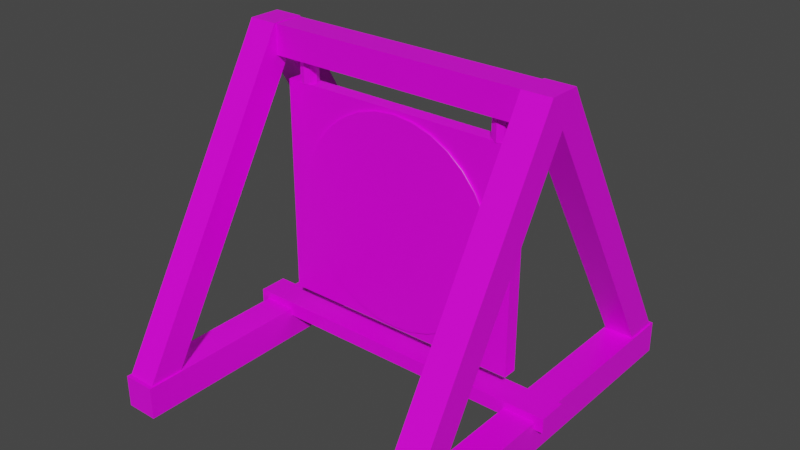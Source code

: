 # Source: schraag.blend  (saved by Blender 2.90.8; exported with 4.5.12 LTS)
import bpy
from mathutils import Matrix  # noqa: F401  (used for matrix-valued properties, if any)

bpy.ops.wm.read_factory_settings(use_empty=True)
scene = bpy.context.scene
scene.name = 'Scene'

# ---- collections
col_collection = bpy.data.collections.new('Collection'); scene.collection.children.link(col_collection)

# ---- images (referenced by path relative to the original .blend; pixels are not part of the script)
import os
ASSET_DIR = os.environ.get("B2B_ASSET_DIR", "")  # directory of the original .blend (textures are referenced by path, not embedded)
HERE = os.path.dirname(os.path.abspath(__file__))  # packed textures are extracted next to this script under _unpacked/

def load_image(name, relpath, width, height, colorspace="sRGB"):
    """Load a texture the original file referenced (path relative to the .blend, or extracted next to this script)."""
    p = next((c for c in (os.path.join(HERE, relpath), os.path.join(ASSET_DIR, relpath)) if relpath and os.path.exists(c)), "")
    if p:
        img = bpy.data.images.load(p, check_existing=True)
        img.name = name
    else:  # same state as the original file: an image datablock whose file is absent (Cycles renders it pink)
        img = bpy.data.images.new(name, width, height)
        img.source = "FILE"
        img.filepath = "//" + (relpath or name)
    img.colorspace_settings.name = colorspace
    return img
img_schraag_png = load_image('schraag.png', 'schraag.png', 1024, 1024, 'sRGB')

# ---- materials (node trees are filled in below, after node groups)
mat_material = bpy.data.materials.new('Material')
mat_material.alpha_threshold = 0.0
mat_material.use_transparent_shadow = False
mat_material.line_color = (0.0, 0.0, 0.0, 1.0)

# ---- material node trees
mat_material.use_nodes = True; mat_material.node_tree.nodes.clear()
_N = mat_material.node_tree.nodes; _L = mat_material.node_tree.links
n0 = _N.new('ShaderNodeOutputMaterial'); n0.name = 'Material Output'; n0.location = (300, 300)
n1 = _N.new('ShaderNodeBsdfPrincipled'); n1.name = 'Principled BSDF'; n1.location = (10, 300)
n1.distribution = 'GGX'
n1.subsurface_method = 'BURLEY'
n1.inputs[2].default_value = 0.4
n1.inputs[3].default_value = 1.45
n1.inputs[27].default_value = (0.0, 0.0, 0.0, 1.0)
n1.inputs[28].default_value = 1.0
n2 = _N.new('ShaderNodeTexImage'); n2.name = 'Image Texture'; n2.location = (-280, 280)
n2.image = img_schraag_png
_L.new(n1.outputs[0], n0.inputs[0])
_L.new(n2.outputs[0], n1.inputs[0])
n0.is_active_output = True

# ---- world
world_world = bpy.data.worlds.new('World'); scene.world = world_world
world_world.use_nodes = True; world_world.node_tree.nodes.clear()
_N = world_world.node_tree.nodes; _L = world_world.node_tree.links
n0 = _N.new('ShaderNodeOutputWorld'); n0.name = 'World Output'; n0.location = (300, 300)
n1 = _N.new('ShaderNodeBackground'); n1.name = 'Background'; n1.location = (10, 300)
n1.inputs[0].default_value = (0.05088, 0.05088, 0.05088, 1.0)
_L.new(n1.outputs[0], n0.inputs[0])
n0.is_active_output = True
world_world.color = (0.05088, 0.05088, 0.05088)
world_world.use_sun_shadow = False
world_world.sun_shadow_jitter_overblur = 0.0

# ---- meshes
me_cube_007 = bpy.data.meshes.new('Cube.007')
me_cube_007.from_pydata([(-1.053, -0.09, 0.155), (-1.053, -0.09, 0.245), (-1.053, 0.09, 0.155), (-1.053, 0.09, 0.245), (1.053, -0.09, 0.155), (1.053, -0.09, 0.245), (1.053, 0.09, 0.155), (1.053, 0.09, 0.245), (1.0, 1.2, 0.2), (1.0, 1.2, -2.235e-08), (1.0, -1.2, 0.2), (1.0, -1.2, -2.235e-08), (0.8, 1.2, 0.2), (0.8, 1.2, -2.235e-08), (0.8, -1.2, 0.2), (0.8, -1.2, -2.235e-08), (0.99, 0.09889, 2.023), (0.99, 1.199, 0.1641), (0.99, 1.043, 0.07408), (0.81, 0.09889, 2.023), (0.81, 1.199, 0.1641), (0.81, 1.043, 0.07408), (0.99, -0.09889, 2.023), (0.99, -1.199, 0.1641), (0.99, -1.043, 0.07408), (0.81, -0.09889, 2.023), (0.99, 1.49e-08, 2.023), (0.81, -1.199, 0.1641), (0.81, -1.043, 0.07408), (0.81, 0.0003707, 1.835), (0.99, -0.1551, 1.925), (0.81, -0.1551, 1.925), (0.99, 0.0003707, 1.835), (0.81, 0.0003707, 1.835), (0.99, 0.1551, 1.925), (0.81, 0.1551, 1.925), (0.99, 0.0003707, 1.835), (0.81, 1.49e-08, 2.023), (-0.8, 1.2, 0.2), (-0.8, 1.2, -2.235e-08), (-0.8, -1.2, 0.2), (-0.8, -1.2, -2.235e-08), (-1.0, 1.2, 0.2), (-1.0, 1.2, -2.235e-08), (-1.0, -1.2, 0.2), (-1.0, -1.2, -2.235e-08), (-0.81, 0.09889, 2.023), (-0.81, 1.199, 0.1641), (-0.81, 1.043, 0.07408), (-0.99, 0.09889, 2.023), (-0.99, 1.199, 0.1641), (-0.99, 1.043, 0.07408), (-0.81, -0.09889, 2.023), (-0.81, -1.199, 0.1641), (-0.81, -1.043, 0.07408), (-0.99, -0.09889, 2.023), (-0.81, 1.49e-08, 2.023), (-0.99, -1.199, 0.1641), (-0.99, -1.043, 0.07408), (-0.99, 0.0007414, 1.835), (-0.81, -0.1551, 1.925), (-0.99, -0.1551, 1.925), (-0.81, 0.0007414, 1.835), (-0.99, -0.0007414, 1.835), (-0.81, 0.1551, 1.925), (-0.99, 0.1551, 1.925), (-0.81, -0.0007414, 1.835), (-0.99, 1.49e-08, 2.023), (-0.81, -0.09, 1.84), (-0.81, -0.09, 2.02), (-0.81, 0.09, 1.84), (-0.81, 0.09, 2.02), (0.81, -0.09, 1.84), (0.81, -0.09, 2.02), (0.81, 0.09, 1.84), (0.81, 0.09, 2.02)], [], [(2, 3, 7, 6), (4, 5, 1, 0), (2, 6, 4, 0), (7, 3, 1, 5), (8, 12, 14, 10), (11, 10, 14, 15), (15, 14, 12, 13), (13, 9, 11, 15), (9, 8, 10, 11), (13, 12, 8, 9), (34, 17, 20, 35), (33, 21, 18, 36), (36, 18, 17, 34), (30, 31, 27, 23), (32, 26, 22, 30), (29, 32, 24, 28), (32, 30, 23, 24), (28, 27, 31, 29), (22, 25, 31, 30), (21, 33, 35, 20), (16, 34, 35, 19), (16, 26, 32, 34), (25, 37, 29, 31), (19, 35, 29, 37), (25, 22, 26, 37), (19, 37, 26, 16), (38, 42, 44, 40), (41, 40, 44, 45), (45, 44, 42, 43), (43, 39, 41, 45), (39, 38, 40, 41), (43, 42, 38, 39), (64, 47, 50, 65), (48, 51, 50, 47), (63, 51, 48, 66), (66, 48, 47, 64), (60, 61, 57, 53), (54, 53, 57, 58), (62, 56, 52, 60), (59, 62, 54, 58), (62, 60, 53, 54), (58, 57, 61, 59), (52, 55, 61, 60), (51, 63, 65, 50), (46, 64, 65, 49), (46, 56, 62, 64), (55, 67, 59, 61), (49, 65, 59, 67), (55, 52, 56, 67), (49, 67, 56, 46), (70, 71, 75, 74), (72, 73, 69, 68), (70, 74, 72, 68), (75, 71, 69, 73), (2, 0, 1, 3), (6, 7, 5, 4)])
_uv = me_cube_007.uv_layers.new(name='UVMap')
_uv.uv.foreach_set('vector', [0.1374, -0.00071, 0.2397, -0.00071, 0.2397, 0.9904, 0.1374, 0.9904, 0.1374, -0.00071, 0.2397, -0.00071, 0.2397, 0.9904, 0.1374, 0.9904, 0.2397, -0.00071, 0.2397, 0.9904, 0.1374, 0.9904, 0.1374, -0.00071, 0.1374, 0.9904, 0.1374, -0.00071, 0.2397, -0.00071, 0.2397, 0.9904, 0.1327, 0.00788, 0.2328, 0.00788, 0.2328, 0.9965, 0.1327, 0.9965, 0.4952, 0.7501, 0.2523, 0.7501, 0.2523, 0.5042, 0.4952, 0.5042, 0.2328, 0.9965, 0.1327, 0.9965, 0.1327, 0.00788, 0.2328, 0.00788, 0.2328, 0.9965, 0.1327, 0.9965, 0.1327, 0.00788, 0.2328, 0.00788, 0.2328, 0.9965, 0.1327, 0.9965, 0.1327, 0.00788, 0.2328, 0.00788, 0.2523, 1.0, 0.2523, 0.7542, 0.4952, 0.7542, 0.4952, 1.0, 0.125, 0.004563, 0.125, 0.994, 0.2463, 0.994, 0.2463, 0.004563, 0.125, 0.004563, 0.125, 0.994, 0.2463, 0.994, 0.2463, 0.004563, 0.2463, 0.994, 0.2463, 0.004563, 0.125, 0.004563, 0.125, 0.994, 0.125, 0.004563, 0.2463, 0.004563, 0.2463, 0.994, 0.125, 0.994, 0.08605, 0.3966, 0.06658, 0.4269, 0.05075, 0.4166, 0.05184, 0.3949, 0.125, 0.004563, 0.2463, 0.004563, 0.2463, 0.994, 0.125, 0.994, 0.2463, 0.994, 0.125, 0.994, 0.125, 0.004563, 0.2463, 0.004563, 0.2463, 0.994, 0.125, 0.994, 0.125, 0.004563, 0.2463, 0.004563, 0.8628, 0.9213, 0.8971, 0.9213, 0.8971, 0.9401, 0.8628, 0.9401, 0.2463, 0.994, 0.2463, 0.004563, 0.125, 0.004563, 0.125, 0.994, 0.8971, 0.5625, 0.8971, 0.5813, 0.9315, 0.5813, 0.9315, 0.5625, 0.08241, 0.4373, 0.06658, 0.4269, 0.08605, 0.3966, 0.1015, 0.4274, 0.7256, 0.4169, 0.7093, 0.4266, 0.6911, 0.3955, 0.7253, 0.3952, 0.1503, 0.4633, 0.1396, 0.4821, 0.1692, 0.4994, 0.1692, 0.4632, 0.1318, 0.5876, 0.1961, 0.5876, 0.1961, 0.6224, 0.1318, 0.6224, 0.1336, 0.6245, 0.1336, 0.6592, 0.1978, 0.6592, 0.1978, 0.6245, 0.1327, 0.00788, 0.2328, 0.00788, 0.2328, 0.9965, 0.1327, 0.9965, 0.4952, 1.0, 0.2523, 1.0, 0.2523, 0.7542, 0.4952, 0.7542, 0.2328, 0.9965, 0.1327, 0.9965, 0.1327, 0.00788, 0.2328, 0.00788, 0.2328, 0.9965, 0.1327, 0.9965, 0.1327, 0.00788, 0.2328, 0.00788, 0.2328, 0.9965, 0.1327, 0.9965, 0.1327, 0.00788, 0.2328, 0.00788, 0.4952, 0.5042, 0.4952, 0.7501, 0.2523, 0.7501, 0.2523, 0.5042, -2.98e-08, 0.004563, 2.98e-08, 0.994, 0.1213, 0.994, 0.1213, 0.004563, 0.1015, 0.4632, 0.1015, 0.498, 0.1324, 0.498, 0.1324, 0.4632, -2.98e-08, 0.004563, 2.98e-08, 0.994, 0.1213, 0.994, 0.1213, 0.004563, 0.1213, 0.994, 0.1213, 0.004563, -2.98e-08, 0.004563, 2.98e-08, 0.994, -2.98e-08, 0.004563, 0.1213, 0.004563, 0.1213, 0.994, 2.98e-08, 0.994, 0.06863, 0.4373, 0.09952, 0.4373, 0.09952, 0.4721, 0.06863, 0.4721, 0.03536, 0.3966, 0.01583, 0.4269, 0.0, 0.4166, 0.001089, 0.3949, -2.98e-08, 0.004563, 0.1213, 0.004563, 0.1213, 0.994, 2.98e-08, 0.994, 0.1213, 0.994, 2.98e-08, 0.994, -2.98e-08, 0.004563, 0.1213, 0.004563, 0.1213, 0.994, 2.98e-08, 0.994, -2.98e-08, 0.004563, 0.1213, 0.004563, 0.8971, 0.9213, 0.9315, 0.9213, 0.9315, 0.9401, 0.8971, 0.9401, -2.98e-08, 0.004563, 2.98e-08, 0.994, 0.1213, 0.994, 0.1213, 0.004563, 0.8628, 0.5625, 0.8628, 0.5813, 0.8971, 0.5813, 0.8971, 0.5625, 0.03166, 0.4373, 0.01583, 0.4269, 0.03536, 0.3966, 0.05075, 0.4274, 0.05616, 0.4458, 0.04556, 0.4636, 0.02724, 0.4326, 0.05593, 0.4241, 0.05482, 0.4446, 0.04417, 0.4634, 0.07368, 0.4807, 0.07368, 0.4445, 0.1346, 0.5541, 0.1988, 0.5541, 0.1988, 0.5888, 0.1346, 0.5888, 0.1336, 0.5897, 0.1336, 0.6245, 0.1978, 0.6245, 0.1978, 0.5897, 0.1374, -0.00071, 0.2397, -0.00071, 0.2397, 0.9904, 0.1374, 0.9904, 0.1374, -0.00071, 0.2397, -0.00071, 0.2397, 0.9904, 0.1374, 0.9904, 0.2397, -0.00071, 0.2397, 0.9904, 0.1374, 0.9904, 0.1374, -0.00071, 0.1374, 0.9904, 0.1374, -0.00071, 0.2397, -0.00071, 0.2397, 0.9904, 0.2501, 0.5001, 0.4996, 0.5001, 0.4996, 0.7499, 0.2501, 0.7499, 0.2501, 0.9999, 0.2501, 0.7501, 0.4996, 0.7501, 0.4996, 0.9999])
me_cube_007.materials.append(mat_material)
me_cube_007.use_remesh_fix_poles = True
me_cube_007.use_remesh_preserve_attributes = False
me_cube_007.use_mirror_vertex_groups = False
me_cube_007.update()
me_cube_008 = bpy.data.meshes.new('Cube.008')
me_cube_008.from_pydata([(-0.77, -0.04435, -1.54), (-0.77, -0.04435, -0.2), (-0.77, 0.04435, -1.54), (-0.77, 0.04435, -0.2), (0.77, -0.04435, -1.54), (0.77, -0.04435, -0.2), (0.77, 0.04435, -1.54), (0.77, 0.04435, -0.2), (-0.6875, -0.0375, -0.205), (-0.6875, -0.0375, -0.005), (-0.6875, 0.0375, -0.205), (-0.6875, 0.0375, -0.005), (-0.6125, -0.0375, -0.205), (-0.6125, -0.0375, -0.005), (-0.6125, 0.0375, -0.205), (-0.6125, 0.0375, -0.005), (-0.65, 0.05, -0.205), (-0.65, 0.05, -0.005), (-0.65, -0.05, -0.205), (-0.65, -0.05, -0.005), (-0.7, 0.0, -0.205), (-0.7, 0.0, -0.005), (-0.6, 0.0, -0.205), (-0.6, 0.0, -0.005), (-0.65, 0.0, -0.005), (-0.65, 0.0, -0.205), (0.6125, -0.0375, -0.205), (0.6125, -0.0375, -0.005), (0.6125, 0.0375, -0.205), (0.6125, 0.0375, -0.005), (0.6875, -0.0375, -0.205), (0.6875, -0.0375, -0.005), (0.6875, 0.0375, -0.205), (0.6875, 0.0375, -0.005), (0.65, 0.05, -0.205), (0.65, 0.05, -0.005), (0.65, -0.05, -0.205), (0.65, -0.05, -0.005), (0.6, 0.0, -0.205), (0.6, 0.0, -0.005), (0.7, 0.0, -0.205), (0.7, 0.0, -0.005), (0.65, 0.0, -0.005), (0.65, 0.0, -0.205), (0.0, -0.04435, -0.22), (0.0, -0.05935, -0.22), (0.1268, -0.04435, -0.2325), (0.1268, -0.05935, -0.2325), (0.2487, -0.04435, -0.2695), (0.2487, -0.05935, -0.2695), (0.3611, -0.04435, -0.3295), (0.3611, -0.05935, -0.3295), (0.4596, -0.04435, -0.4104), (0.4596, -0.05935, -0.4104), (0.5405, -0.04435, -0.5089), (0.5405, -0.05935, -0.5089), (0.6005, -0.04435, -0.6213), (0.6005, -0.05935, -0.6213), (0.6375, -0.04435, -0.7432), (0.6375, -0.05935, -0.7432), (0.65, -0.04435, -0.87), (0.65, -0.05935, -0.87), (0.6375, -0.04435, -0.9968), (0.6375, -0.05935, -0.9968), (0.6005, -0.04435, -1.119), (0.6005, -0.05935, -1.119), (0.5405, -0.04435, -1.231), (0.5405, -0.05935, -1.231), (0.4596, -0.04435, -1.33), (0.4596, -0.05935, -1.33), (0.3611, -0.04435, -1.41), (0.3611, -0.05935, -1.41), (0.2487, -0.04435, -1.471), (0.2487, -0.05935, -1.471), (0.1268, -0.04435, -1.508), (0.1268, -0.05935, -1.508), (-2.118e-07, -0.04435, -1.52), (-2.118e-07, -0.05935, -1.52), (-0.1268, -0.04435, -1.508), (-0.1268, -0.05935, -1.508), (-0.2487, -0.04435, -1.471), (-0.2487, -0.05935, -1.471), (-0.3611, -0.04435, -1.41), (-0.3611, -0.05935, -1.41), (-0.4596, -0.04435, -1.33), (-0.4596, -0.05935, -1.33), (-0.5405, -0.04435, -1.231), (-0.5405, -0.05935, -1.231), (-0.6005, -0.04435, -1.119), (-0.6005, -0.05935, -1.119), (-0.6375, -0.04435, -0.9968), (-0.6375, -0.05935, -0.9968), (-0.65, -0.04435, -0.87), (-0.65, -0.05935, -0.87), (-0.6375, -0.04435, -0.7432), (-0.6375, -0.05935, -0.7432), (-0.6005, -0.04435, -0.6213), (-0.6005, -0.05935, -0.6213), (-0.5405, -0.04435, -0.5089), (-0.5405, -0.05935, -0.5089), (-0.4596, -0.04435, -0.4104), (-0.4596, -0.05935, -0.4104), (-0.3611, -0.04435, -0.3295), (-0.3611, -0.05935, -0.3295), (-0.2487, -0.04435, -0.2695), (-0.2487, -0.05935, -0.2695), (-0.1268, -0.04435, -0.2325), (-0.1268, -0.05935, -0.2325), (0.0, -0.05935, -0.87), (0.0, -0.05935, -0.87), (0.0, -0.05935, -0.87), (0.0, -0.05935, -0.87), (0.0, -0.05935, -0.87), (0.0, -0.05935, -0.87), (0.0, -0.05935, -0.87), (0.0, -0.05935, -0.87), (0.0, -0.05935, -0.87), (0.0, -0.05935, -0.87), (0.0, -0.05935, -0.87), (0.0, -0.05935, -0.87), (0.0, -0.05935, -0.87), (0.0, -0.05935, -0.87), (0.0, -0.05935, -0.87), (0.0, -0.05935, -0.87), (0.0, -0.05935, -0.87), (0.0, -0.05935, -0.87), (0.0, -0.05935, -0.87), (0.0, -0.05935, -0.87), (0.0, -0.05935, -0.87), (0.0, -0.05935, -0.87), (0.0, -0.05935, -0.87), (0.0, -0.05935, -0.87), (0.0, -0.05935, -0.87), (0.0, -0.05935, -0.87), (0.0, -0.05935, -0.87), (0.0, -0.05935, -0.87), (0.0, -0.05935, -0.87), (0.0, -0.05935, -0.87), (0.0, -0.05935, -0.87), (0.0, -0.05935, -0.87)], [], [(2, 3, 7, 6), (4, 5, 1, 0), (2, 6, 4, 0), (7, 3, 1, 5), (6, 7, 5, 4), (2, 0, 1, 3), (20, 21, 11, 10), (16, 17, 15, 14), (22, 23, 13, 12), (18, 19, 9, 8), (25, 22, 12, 18), (24, 21, 9, 19), (23, 24, 19, 13), (20, 25, 18, 8), (12, 13, 19, 18), (10, 11, 17, 16), (10, 16, 25, 20), (15, 17, 24, 23), (17, 11, 21, 24), (16, 14, 22, 25), (14, 15, 23, 22), (8, 9, 21, 20), (38, 39, 29, 28), (34, 35, 33, 32), (40, 41, 31, 30), (36, 37, 27, 26), (43, 40, 30, 36), (42, 39, 27, 37), (41, 42, 37, 31), (38, 43, 36, 26), (30, 31, 37, 36), (28, 29, 35, 34), (28, 34, 43, 38), (33, 35, 42, 41), (35, 29, 39, 42), (34, 32, 40, 43), (32, 33, 41, 40), (26, 27, 39, 38), (44, 45, 47, 46), (46, 47, 49, 48), (48, 49, 51, 50), (50, 51, 53, 52), (52, 53, 55, 54), (54, 55, 57, 56), (56, 57, 59, 58), (58, 59, 61, 60), (60, 61, 63, 62), (62, 63, 65, 64), (64, 65, 67, 66), (66, 67, 69, 68), (68, 69, 71, 70), (70, 71, 73, 72), (72, 73, 75, 74), (74, 75, 77, 76), (76, 77, 79, 78), (78, 79, 81, 80), (80, 81, 83, 82), (82, 83, 85, 84), (84, 85, 87, 86), (86, 87, 89, 88), (88, 89, 91, 90), (90, 91, 93, 92), (92, 93, 95, 94), (94, 95, 97, 96), (96, 97, 99, 98), (98, 99, 101, 100), (100, 101, 103, 102), (102, 103, 105, 104), (49, 47, 108, 110), (104, 105, 107, 106), (106, 107, 45, 44), (108, 109, 139, 138, 137, 136, 135, 134, 133, 132, 131, 130, 129, 128, 127, 126, 125, 124, 123, 122, 121, 120, 119, 118, 117, 116, 115, 114, 113, 112, 111, 110), (67, 65, 118, 119), (85, 83, 127, 128), (103, 101, 136, 137), (59, 57, 114, 115), (77, 75, 123, 124), (95, 93, 132, 133), (51, 49, 110, 111), (69, 67, 119, 120), (87, 85, 128, 129), (105, 103, 137, 138), (61, 59, 115, 116), (79, 77, 124, 125), (97, 95, 133, 134), (53, 51, 111, 112), (71, 69, 120, 121), (89, 87, 129, 130), (107, 105, 138, 139), (63, 61, 116, 117), (81, 79, 125, 126), (99, 97, 134, 135), (55, 53, 112, 113), (73, 71, 121, 122), (91, 89, 130, 131), (47, 45, 109, 108), (45, 107, 139, 109), (65, 63, 117, 118), (83, 81, 126, 127), (101, 99, 135, 136), (57, 55, 113, 114), (75, 73, 122, 123), (93, 91, 131, 132)])
me_cube_008.polygons.foreach_set('use_smooth', [0, 0, 0, 0, 0, 0, 0, 0, 0, 0, 0, 0, 0, 0, 0, 0, 0, 0, 0, 0, 0, 0, 0, 0, 0, 0, 0, 0, 0, 0, 0, 0, 0, 0, 0, 0, 0, 0, 1, 1, 1, 1, 1, 1, 1, 1, 1, 1, 1, 1, 1, 1, 1, 1, 1, 1, 1, 1, 1, 1, 1, 1, 1, 1, 1, 1, 1, 1, 0, 1, 1, 0, 0, 0, 0, 0, 0, 0, 0, 0, 0, 0, 0, 0, 0, 0, 0, 0, 0, 0, 0, 0, 0, 0, 0, 0, 0, 0, 0, 0, 0, 0, 0])
_uv = me_cube_008.uv_layers.new(name='UVMap')
_uv.uv.foreach_set('vector', [1.0, 0.5, 1.0, 1.0, 0.5, 1.0, 0.5, 0.5, 0.5, 1.0, 0.5, 0.5, 1.0, 0.5, 1.0, 1.0, 0.5043, 1.0, 0.5043, 0.5, 0.546, 0.5, 0.546, 1.0, 0.5865, 0.5, 0.5865, 1.0, 0.5447, 1.0, 0.5447, 0.5, 0.5878, 0.5, 0.5878, 1.0, 0.546, 1.0, 0.546, 0.5, 0.5447, 1.0, 0.503, 1.0, 0.503, 0.5, 0.5447, 0.5, 0.515, 0.505, 0.515, -0.005, 0.5297, -0.005, 0.5297, 0.505, 0.515, 0.505, 0.515, -0.005, 0.5297, -0.005, 0.5297, 0.505, 0.515, 0.505, 0.515, -0.005, 0.5297, -0.005, 0.5297, 0.505, 0.515, 0.505, 0.515, -0.005, 0.5297, -0.005, 0.5297, 0.505, 0.25, 0.625, 0.375, 0.625, 0.375, 0.75, 0.25, 0.75, 0.75, 0.625, 0.875, 0.625, 0.875, 0.75, 0.75, 0.75, 0.625, 0.625, 0.75, 0.625, 0.75, 0.75, 0.625, 0.75, 0.125, 0.625, 0.25, 0.625, 0.25, 0.75, 0.125, 0.75, 0.5003, 0.505, 0.5003, -0.005, 0.515, -0.005, 0.515, 0.505, 0.5003, 0.505, 0.5003, -0.005, 0.515, -0.005, 0.515, 0.505, 0.125, 0.5, 0.25, 0.5, 0.25, 0.625, 0.125, 0.625, 0.625, 0.5, 0.75, 0.5, 0.75, 0.625, 0.625, 0.625, 0.75, 0.5, 0.875, 0.5, 0.875, 0.625, 0.75, 0.625, 0.25, 0.5, 0.375, 0.5, 0.375, 0.625, 0.25, 0.625, 0.5003, 0.505, 0.5003, -0.005, 0.515, -0.005, 0.515, 0.505, 0.5003, 0.505, 0.5003, -0.005, 0.515, -0.005, 0.515, 0.505, 0.515, 0.505, 0.515, -0.005, 0.5297, -0.005, 0.5297, 0.505, 0.515, 0.505, 0.515, -0.005, 0.5297, -0.005, 0.5297, 0.505, 0.515, 0.505, 0.515, -0.005, 0.5297, -0.005, 0.5297, 0.505, 0.515, 0.505, 0.515, -0.005, 0.5297, -0.005, 0.5297, 0.505, 0.25, 0.625, 0.375, 0.625, 0.375, 0.75, 0.25, 0.75, 0.75, 0.625, 0.875, 0.625, 0.875, 0.75, 0.75, 0.75, 0.625, 0.625, 0.75, 0.625, 0.75, 0.75, 0.625, 0.75, 0.125, 0.625, 0.25, 0.625, 0.25, 0.75, 0.125, 0.75, 0.5003, 0.505, 0.5003, -0.005, 0.515, -0.005, 0.515, 0.505, 0.5003, 0.505, 0.5003, -0.005, 0.515, -0.005, 0.515, 0.505, 0.125, 0.5, 0.25, 0.5, 0.25, 0.625, 0.125, 0.625, 0.625, 0.5, 0.75, 0.5, 0.75, 0.625, 0.625, 0.625, 0.75, 0.5, 0.875, 0.5, 0.875, 0.625, 0.75, 0.625, 0.25, 0.5, 0.375, 0.5, 0.375, 0.625, 0.25, 0.625, 0.5003, 0.505, 0.5003, -0.005, 0.515, -0.005, 0.515, 0.505, 0.5003, 0.505, 0.5003, -0.005, 0.515, -0.005, 0.515, 0.505, 0.6005, 0.372, 0.6169, 0.3583, 0.6451, 0.3859, 0.632, 0.4024, 0.632, 0.4024, 0.6451, 0.3859, 0.6781, 0.4073, 0.6685, 0.4259, 0.6685, 0.4259, 0.6781, 0.4073, 0.7146, 0.4219, 0.7088, 0.442, 0.7088, 0.442, 0.7146, 0.4219, 0.7531, 0.4291, 0.7513, 0.4499, 0.7513, 0.4499, 0.7531, 0.4291, 0.7923, 0.4287, 0.7946, 0.4494, 0.7946, 0.4494, 0.7923, 0.4287, 0.8307, 0.4207, 0.8369, 0.4406, 0.8369, 0.4406, 0.8307, 0.4207, 0.8667, 0.4054, 0.8767, 0.4237, 0.8767, 0.4237, 0.8667, 0.4054, 0.8991, 0.3835, 0.9124, 0.3995, 0.9124, 0.3995, 0.8991, 0.3835, 0.9267, 0.3556, 0.9428, 0.3688, 0.9428, 0.3688, 0.9267, 0.3556, 0.9483, 0.323, 0.9667, 0.3328, 0.9667, 0.3328, 0.9483, 0.323, 0.9632, 0.2868, 0.9831, 0.2928, 0.9831, 0.2928, 0.9632, 0.2868, 0.9707, 0.2484, 0.9915, 0.2504, 0.9915, 0.2504, 0.9707, 0.2484, 0.9707, 0.2092, 0.9915, 0.2071, 0.9915, 0.2071, 0.9707, 0.2092, 0.9631, 0.1707, 0.9831, 0.1646, 0.9831, 0.1646, 0.9631, 0.1707, 0.9481, 0.1344, 0.9666, 0.1245, 0.9666, 0.1245, 0.9481, 0.1344, 0.9263, 0.1017, 0.9424, 0.08833, 0.9424, 0.08833, 0.9263, 0.1017, 0.8982, 0.07421, 0.9113, 0.05788, 0.9113, 0.05788, 0.8982, 0.07421, 0.8653, 0.05275, 0.875, 0.03419, 0.875, 0.03419, 0.8653, 0.05275, 0.8289, 0.0381, 0.8347, 0.01805, 0.8347, 0.01805, 0.8289, 0.0381, 0.7903, 0.03082, 0.7922, 0.01003, 0.7922, 0.01003, 0.7903, 0.03082, 0.7512, 0.03115, 0.7489, 0.01041, 0.7489, 0.01041, 0.7512, 0.03115, 0.7128, 0.03907, 0.7066, 0.01916, 0.7066, 0.01916, 0.7128, 0.03907, 0.6767, 0.05427, 0.6668, 0.03594, 0.6668, 0.03594, 0.6767, 0.05427, 0.6443, 0.07618, 0.631, 0.06012, 0.631, 0.06012, 0.6443, 0.07618, 0.6167, 0.104, 0.6005, 0.09079, 0.6005, 0.09079, 0.6167, 0.104, 0.595, 0.1366, 0.5766, 0.1268, 0.5766, 0.1268, 0.595, 0.1366, 0.5801, 0.1728, 0.5601, 0.1668, 0.5601, 0.1668, 0.5801, 0.1728, 0.5724, 0.2113, 0.5517, 0.2092, 0.5517, 0.2092, 0.5724, 0.2113, 0.5724, 0.2505, 0.5516, 0.2525, 0.5516, 0.2525, 0.5724, 0.2505, 0.58, 0.2891, 0.5599, 0.2951, 0.6781, 0.4073, 0.6451, 0.3859, 0.7716, 0.2299, 0.7715, 0.2299, 0.5599, 0.2951, 0.58, 0.2891, 0.595, 0.3255, 0.5764, 0.3353, 0.5764, 0.3353, 0.595, 0.3255, 0.6169, 0.3583, 0.6005, 0.372, 0.5, 0.4999, 0.5003, 0.5, 0.5004, 0.5, 0.5004, 0.5, 0.5004, 0.5, 0.5004, 0.5001, 0.5003, 0.5001, 0.5003, 0.5, 0.5003, 0.5, 0.5004, 0.5, 0.5004, 0.5, 0.5004, 0.5, 0.5004, 0.5, 0.5005, 0.5, 0.5004, 0.5, 0.5005, 0.5, 0.5005, 0.4999, 0.5004, 0.4995, 0.5003, 0.4994, 0.5003, 0.4994, 0.5003, 0.4993, 0.5003, 0.4993, 0.5003, 0.4993, 0.5002, 0.4994, 0.5001, 0.4995, 0.5, 0.4996, 0.4999, 0.4997, 0.4998, 0.4998, 0.4998, 0.4998, 0.4998, 0.4998, 0.4997, 0.4998, 0.4999, 0.4998, 0.9632, 0.2868, 0.9483, 0.323, 0.7717, 0.2297, 0.7717, 0.2297, 0.7903, 0.03082, 0.8289, 0.0381, 0.7718, 0.23, 0.7718, 0.23, 0.5724, 0.2505, 0.5724, 0.2113, 0.7717, 0.23, 0.7717, 0.23, 0.8667, 0.4054, 0.8307, 0.4207, 0.7715, 0.2299, 0.7715, 0.2299, 0.9263, 0.1017, 0.9481, 0.1344, 0.7717, 0.2297, 0.7717, 0.2298, 0.6167, 0.104, 0.6443, 0.07618, 0.7717, 0.23, 0.7717, 0.23, 0.7146, 0.4219, 0.6781, 0.4073, 0.7715, 0.2299, 0.7714, 0.2299, 0.9707, 0.2484, 0.9632, 0.2868, 0.7717, 0.2297, 0.7717, 0.2297, 0.7512, 0.03115, 0.7903, 0.03082, 0.7718, 0.23, 0.7718, 0.23, 0.58, 0.2891, 0.5724, 0.2505, 0.7717, 0.23, 0.7717, 0.23, 0.8991, 0.3835, 0.8667, 0.4054, 0.7715, 0.2299, 0.7716, 0.2298, 0.8982, 0.07421, 0.9263, 0.1017, 0.7717, 0.2298, 0.7718, 0.2299, 0.595, 0.1366, 0.6167, 0.104, 0.7717, 0.23, 0.7717, 0.23, 0.7531, 0.4291, 0.7146, 0.4219, 0.7714, 0.2299, 0.7715, 0.2299, 0.9707, 0.2092, 0.9707, 0.2484, 0.7717, 0.2297, 0.7717, 0.2297, 0.7128, 0.03907, 0.7512, 0.03115, 0.7718, 0.23, 0.7717, 0.23, 0.595, 0.3255, 0.58, 0.2891, 0.7717, 0.23, 0.7717, 0.23, 0.9267, 0.3556, 0.8991, 0.3835, 0.7716, 0.2298, 0.7716, 0.2298, 0.8653, 0.05275, 0.8982, 0.07421, 0.7718, 0.2299, 0.7718, 0.23, 0.5801, 0.1728, 0.595, 0.1366, 0.7717, 0.23, 0.7717, 0.23, 0.7923, 0.4287, 0.7531, 0.4291, 0.7715, 0.2299, 0.7715, 0.2299, 0.9631, 0.1707, 0.9707, 0.2092, 0.7717, 0.2297, 0.7717, 0.2297, 0.6767, 0.05427, 0.7128, 0.03907, 0.7717, 0.23, 0.7717, 0.23, 0.6451, 0.3859, 0.6169, 0.3583, 0.7717, 0.23, 0.7716, 0.2299, 0.6169, 0.3583, 0.595, 0.3255, 0.7717, 0.23, 0.7717, 0.23, 0.9483, 0.323, 0.9267, 0.3556, 0.7716, 0.2298, 0.7717, 0.2297, 0.8289, 0.0381, 0.8653, 0.05275, 0.7718, 0.23, 0.7718, 0.23, 0.5724, 0.2113, 0.5801, 0.1728, 0.7717, 0.23, 0.7717, 0.23, 0.8307, 0.4207, 0.7923, 0.4287, 0.7715, 0.2299, 0.7715, 0.2299, 0.9481, 0.1344, 0.9631, 0.1707, 0.7717, 0.2297, 0.7717, 0.2297, 0.6443, 0.07618, 0.6767, 0.05427, 0.7717, 0.23, 0.7717, 0.23])
me_cube_008.materials.append(mat_material)
me_cube_008.use_remesh_fix_poles = True
me_cube_008.use_remesh_preserve_attributes = False
me_cube_008.use_mirror_vertex_groups = False
me_cube_008.update()

# ---- objects
ob_cube_003 = bpy.data.objects.new('Cube.003', me_cube_007)
ob_cube_004 = bpy.data.objects.new('Cube.004', me_cube_008)

# ---- transforms, parenting, visibility, modifiers, constraints
ob_cube_003.location = (0.0, 0.0, 0.0)
ob_cube_003.lineart.crease_threshold = 0.0
ob_cube_004.location = (0.0, 0.0, 1.9)
ob_cube_004.lineart.crease_threshold = 0.0

# ---- collection membership
col_collection.objects.link(ob_cube_003)
col_collection.objects.link(ob_cube_004)

# ---- scene / render settings (as saved in the file)
scene.frame_start = 1; scene.frame_end = 250; scene.frame_set(1)
scene.render.engine = 'BLENDER_EEVEE_NEXT'
scene.cycles.use_denoising = False
scene.cycles.samples = 128
scene.cycles.sampling_pattern = 'TABULATED_SOBOL'
scene.cycles.use_adaptive_sampling = False
scene.cycles.use_light_tree = False
scene.view_settings.view_transform = 'Filmic'
bpy.context.view_layer.update()

# ---- added for rendering (the .blend has no active camera and no usable light): camera, sun
cam_auto = bpy.data.cameras.new('AutoCamera')
cam_auto.lens = 50.0
cam_auto.sensor_width = 36.0
cam_auto.clip_end = 1000.0
ob_auto_camera = bpy.data.objects.new('AutoCamera', cam_auto)
scene.collection.objects.link(ob_auto_camera)
ob_auto_camera.location = (3.49724, -4.19668, 3.80925)
ob_auto_camera.rotation_euler = (1.09748, -7.21219e-08, 0.694738)
scene.camera = ob_auto_camera
light_auto_sun = bpy.data.lights.new('AutoSun', 'SUN')
light_auto_sun.energy = 3.0
light_auto_sun.angle = 0.0523599
ob_auto_sun = bpy.data.objects.new('AutoSun', light_auto_sun)
scene.collection.objects.link(ob_auto_sun)
ob_auto_sun.rotation_euler = (0.872665, 0.174533, 0.523599)
bpy.context.view_layer.update()
